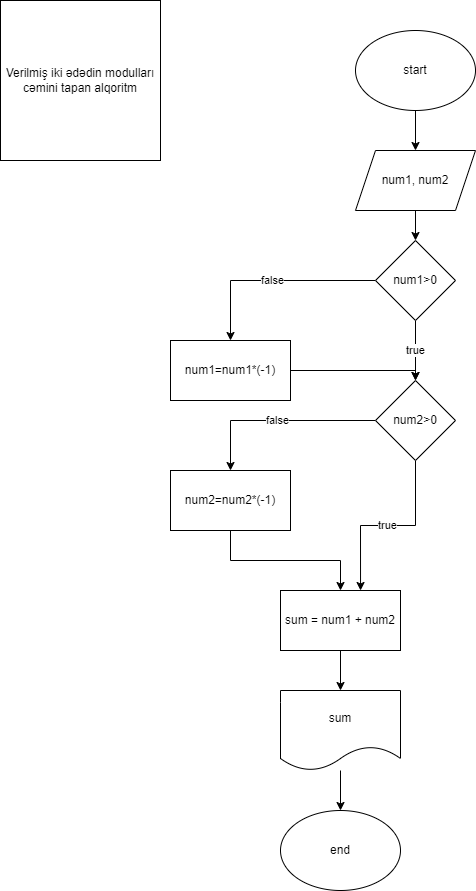

The diagram above was exported from draw.io. Its source (the exported page's mxGraphModel, read from the mxfile embedded in the PNG):
<mxGraphModel dx="880" dy="468" grid="1" gridSize="10" guides="1" tooltips="1" connect="1" arrows="1" fold="1" page="1" pageScale="1" pageWidth="850" pageHeight="1100" math="0" shadow="0">
  <root>
    <mxCell id="0" />
    <mxCell id="1" parent="0" />
    <mxCell id="1jZfgVjVs7spo2iAoXfG-1" value="Verilmiş iki ədədin modulları cəmini tapan alqoritm" style="whiteSpace=wrap;html=1;aspect=fixed;" vertex="1" parent="1">
      <mxGeometry x="10" y="20" width="160" height="160" as="geometry" />
    </mxCell>
    <mxCell id="1jZfgVjVs7spo2iAoXfG-4" style="edgeStyle=orthogonalEdgeStyle;rounded=0;orthogonalLoop=1;jettySize=auto;html=1;entryX=0.5;entryY=0;entryDx=0;entryDy=0;" edge="1" parent="1" source="1jZfgVjVs7spo2iAoXfG-2" target="1jZfgVjVs7spo2iAoXfG-3">
      <mxGeometry relative="1" as="geometry" />
    </mxCell>
    <mxCell id="1jZfgVjVs7spo2iAoXfG-2" value="start" style="ellipse;whiteSpace=wrap;html=1;" vertex="1" parent="1">
      <mxGeometry x="365" y="50" width="120" height="80" as="geometry" />
    </mxCell>
    <mxCell id="1jZfgVjVs7spo2iAoXfG-6" style="edgeStyle=orthogonalEdgeStyle;rounded=0;orthogonalLoop=1;jettySize=auto;html=1;entryX=0.5;entryY=0;entryDx=0;entryDy=0;" edge="1" parent="1" source="1jZfgVjVs7spo2iAoXfG-3" target="1jZfgVjVs7spo2iAoXfG-5">
      <mxGeometry relative="1" as="geometry" />
    </mxCell>
    <mxCell id="1jZfgVjVs7spo2iAoXfG-3" value="num1, num2" style="shape=parallelogram;perimeter=parallelogramPerimeter;whiteSpace=wrap;html=1;fixedSize=1;" vertex="1" parent="1">
      <mxGeometry x="365" y="170" width="120" height="60" as="geometry" />
    </mxCell>
    <mxCell id="1jZfgVjVs7spo2iAoXfG-8" value="false" style="edgeStyle=orthogonalEdgeStyle;rounded=0;orthogonalLoop=1;jettySize=auto;html=1;entryX=0.5;entryY=0;entryDx=0;entryDy=0;" edge="1" parent="1" source="1jZfgVjVs7spo2iAoXfG-5" target="1jZfgVjVs7spo2iAoXfG-7">
      <mxGeometry relative="1" as="geometry" />
    </mxCell>
    <mxCell id="1jZfgVjVs7spo2iAoXfG-10" value="true" style="edgeStyle=orthogonalEdgeStyle;rounded=0;orthogonalLoop=1;jettySize=auto;html=1;entryX=0.5;entryY=0;entryDx=0;entryDy=0;" edge="1" parent="1" source="1jZfgVjVs7spo2iAoXfG-5" target="1jZfgVjVs7spo2iAoXfG-9">
      <mxGeometry relative="1" as="geometry" />
    </mxCell>
    <mxCell id="1jZfgVjVs7spo2iAoXfG-5" value="num1&amp;gt;0" style="rhombus;whiteSpace=wrap;html=1;" vertex="1" parent="1">
      <mxGeometry x="385" y="260" width="80" height="80" as="geometry" />
    </mxCell>
    <mxCell id="1jZfgVjVs7spo2iAoXfG-11" style="edgeStyle=orthogonalEdgeStyle;rounded=0;orthogonalLoop=1;jettySize=auto;html=1;entryX=0.5;entryY=0;entryDx=0;entryDy=0;" edge="1" parent="1" source="1jZfgVjVs7spo2iAoXfG-7" target="1jZfgVjVs7spo2iAoXfG-9">
      <mxGeometry relative="1" as="geometry">
        <Array as="points">
          <mxPoint x="425" y="390" />
        </Array>
      </mxGeometry>
    </mxCell>
    <mxCell id="1jZfgVjVs7spo2iAoXfG-7" value="num1=num1*(-1)" style="rounded=0;whiteSpace=wrap;html=1;" vertex="1" parent="1">
      <mxGeometry x="180" y="360" width="120" height="60" as="geometry" />
    </mxCell>
    <mxCell id="1jZfgVjVs7spo2iAoXfG-13" value="false" style="edgeStyle=orthogonalEdgeStyle;rounded=0;orthogonalLoop=1;jettySize=auto;html=1;entryX=0.5;entryY=0;entryDx=0;entryDy=0;" edge="1" parent="1" source="1jZfgVjVs7spo2iAoXfG-9" target="1jZfgVjVs7spo2iAoXfG-12">
      <mxGeometry relative="1" as="geometry" />
    </mxCell>
    <mxCell id="1jZfgVjVs7spo2iAoXfG-14" value="true" style="edgeStyle=orthogonalEdgeStyle;rounded=0;orthogonalLoop=1;jettySize=auto;html=1;entryX=0.667;entryY=0;entryDx=0;entryDy=0;entryPerimeter=0;" edge="1" parent="1" source="1jZfgVjVs7spo2iAoXfG-9" target="1jZfgVjVs7spo2iAoXfG-16">
      <mxGeometry relative="1" as="geometry">
        <mxPoint x="425" y="570" as="targetPoint" />
      </mxGeometry>
    </mxCell>
    <mxCell id="1jZfgVjVs7spo2iAoXfG-9" value="num2&amp;gt;0" style="rhombus;whiteSpace=wrap;html=1;" vertex="1" parent="1">
      <mxGeometry x="385" y="400" width="80" height="80" as="geometry" />
    </mxCell>
    <mxCell id="1jZfgVjVs7spo2iAoXfG-15" style="edgeStyle=orthogonalEdgeStyle;rounded=0;orthogonalLoop=1;jettySize=auto;html=1;" edge="1" parent="1" source="1jZfgVjVs7spo2iAoXfG-12" target="1jZfgVjVs7spo2iAoXfG-16">
      <mxGeometry relative="1" as="geometry">
        <mxPoint x="240" y="600" as="targetPoint" />
      </mxGeometry>
    </mxCell>
    <mxCell id="1jZfgVjVs7spo2iAoXfG-12" value="num2=num2*(-1)" style="rounded=0;whiteSpace=wrap;html=1;" vertex="1" parent="1">
      <mxGeometry x="180" y="490" width="120" height="60" as="geometry" />
    </mxCell>
    <mxCell id="1jZfgVjVs7spo2iAoXfG-18" style="edgeStyle=orthogonalEdgeStyle;rounded=0;orthogonalLoop=1;jettySize=auto;html=1;entryX=0.5;entryY=0;entryDx=0;entryDy=0;" edge="1" parent="1" source="1jZfgVjVs7spo2iAoXfG-16" target="1jZfgVjVs7spo2iAoXfG-17">
      <mxGeometry relative="1" as="geometry" />
    </mxCell>
    <mxCell id="1jZfgVjVs7spo2iAoXfG-16" value="sum = num1 + num2" style="rounded=0;whiteSpace=wrap;html=1;" vertex="1" parent="1">
      <mxGeometry x="290" y="610" width="120" height="60" as="geometry" />
    </mxCell>
    <mxCell id="1jZfgVjVs7spo2iAoXfG-20" style="edgeStyle=orthogonalEdgeStyle;rounded=0;orthogonalLoop=1;jettySize=auto;html=1;entryX=0.5;entryY=0;entryDx=0;entryDy=0;" edge="1" parent="1" source="1jZfgVjVs7spo2iAoXfG-17" target="1jZfgVjVs7spo2iAoXfG-19">
      <mxGeometry relative="1" as="geometry" />
    </mxCell>
    <mxCell id="1jZfgVjVs7spo2iAoXfG-17" value="sum" style="shape=document;whiteSpace=wrap;html=1;boundedLbl=1;" vertex="1" parent="1">
      <mxGeometry x="290" y="710" width="120" height="80" as="geometry" />
    </mxCell>
    <mxCell id="1jZfgVjVs7spo2iAoXfG-19" value="end" style="ellipse;whiteSpace=wrap;html=1;" vertex="1" parent="1">
      <mxGeometry x="290" y="830" width="120" height="80" as="geometry" />
    </mxCell>
  </root>
</mxGraphModel>